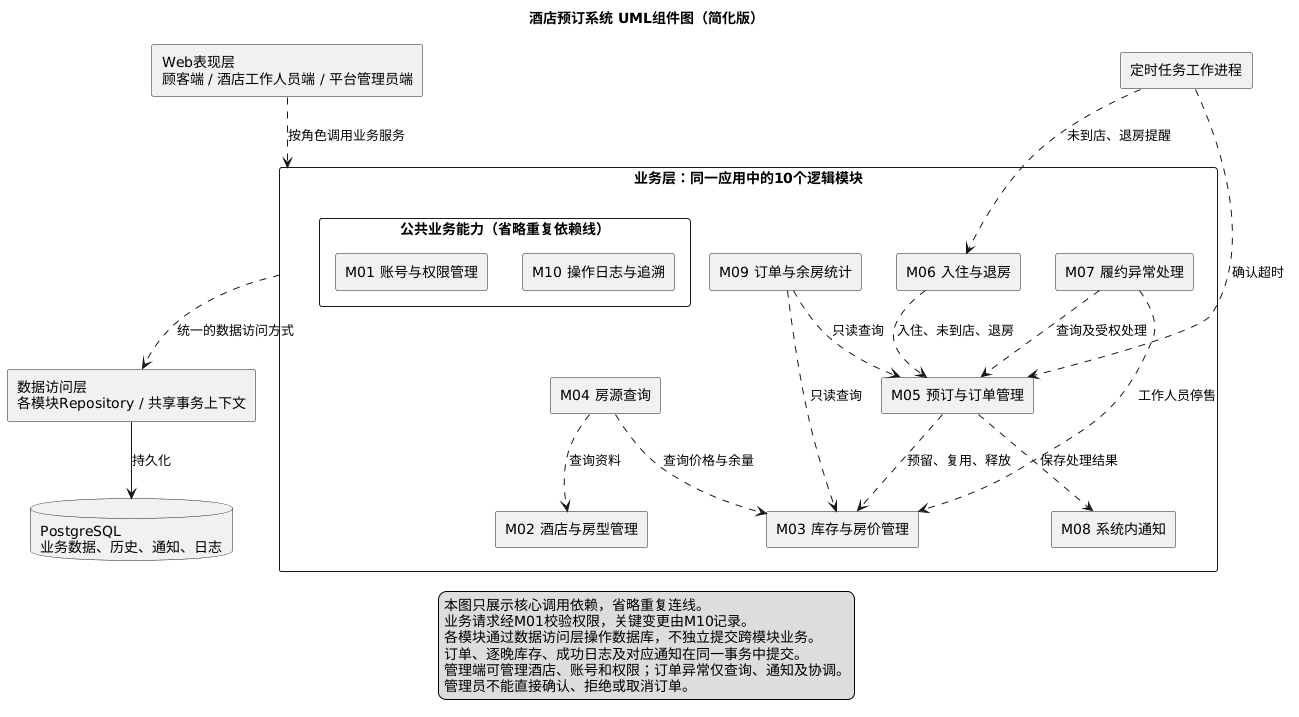

The diagram above was rendered by PlantUML. Its source (embedded in the PNG):
@startuml
title 酒店预订系统 UML组件图（简化版）
top to bottom direction
skinparam componentStyle rectangle
skinparam shadowing false
skinparam packageStyle rectangle

component "Web表现层\n顾客端 / 酒店工作人员端 / 平台管理员端" as Web

package "业务层：同一应用中的10个逻辑模块" as Business {
  component "M04 房源查询" as Search
  component "M06 入住与退房" as Stay
  component "M07 履约异常处理" as Incident
  component "M09 订单与余房统计" as Statistics

  component "M05 预订与订单管理" as Order
  component "M02 酒店与房型管理" as Catalog
  component "M03 库存与房价管理" as Inventory
  component "M08 系统内通知" as Notification

  package "公共业务能力（省略重复依赖线）" {
    component "M01 账号与权限管理" as Auth
    component "M10 操作日志与追溯" as Audit
  }

  Search ..> Catalog : 查询资料
  Search ..> Inventory : 查询价格与余量
  Stay ..> Order : 入住、未到店、退房
  Incident ..> Order : 查询及受权处理
  Incident ..> Inventory : 工作人员停售
  Order ..> Inventory : 预留、复用、释放
  Order ..> Notification : 保存处理结果
  Statistics ..> Order : 只读查询
  Statistics ..> Inventory : 只读查询
}

component "定时任务工作进程" as Scheduler
component "数据访问层\n各模块Repository / 共享事务上下文" as Repositories
database "PostgreSQL\n业务数据、历史、通知、日志" as DB

Web ..> Business : 按角色调用业务服务
Scheduler ..> Order : 确认超时
Scheduler ..> Stay : 未到店、退房提醒
Business ..> Repositories : 统一的数据访问方式
Repositories --> DB : 持久化

legend bottom
  本图只展示核心调用依赖，省略重复连线。
  业务请求经M01校验权限，关键变更由M10记录。
  各模块通过数据访问层操作数据库，不独立提交跨模块业务。
  订单、逐晚库存、成功日志及对应通知在同一事务中提交。
  管理端可管理酒店、账号和权限；订单异常仅查询、通知及协调。
  管理员不能直接确认、拒绝或取消订单。
endlegend
@enduml